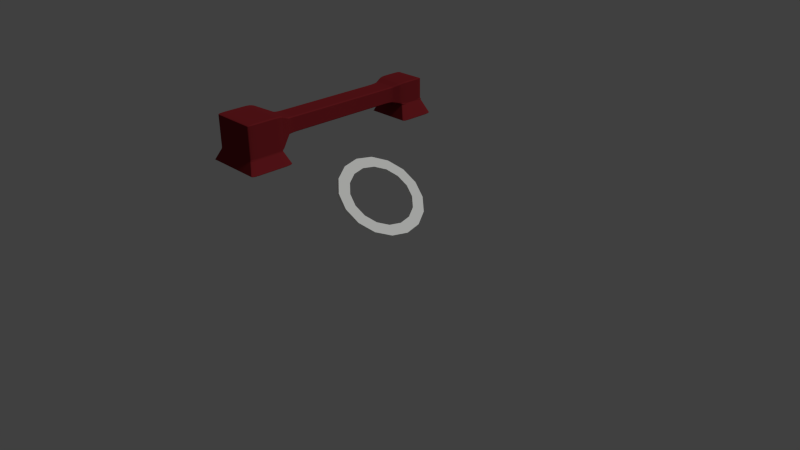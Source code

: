 # Source: rotary_phone.blend  (saved by Blender 2.76.0; exported with 4.5.12 LTS)
import bpy
from mathutils import Matrix  # noqa: F401  (used for matrix-valued properties, if any)

bpy.ops.wm.read_factory_settings(use_empty=True)
scene = bpy.context.scene
scene.name = 'Scene'

# ---- collections
col_collection_1 = bpy.data.collections.new('Collection 1'); scene.collection.children.link(col_collection_1)

# ---- materials (node trees are filled in below, after node groups)
mat_material_001 = bpy.data.materials.new('Material.001')
mat_material_001.alpha_threshold = 0.0
mat_material_001.use_transparent_shadow = False
mat_material_001.diffuse_color = (0.2195, 0.01764, 0.02217, 1.0)
mat_material_001.specular_color = (0.4678, 0.4678, 0.2874)
mat_material_001.roughness = 0.5
mat_material_001.specular_intensity = 0.5368
mat_material_002 = bpy.data.materials.new('Material.002')
mat_material_002.alpha_threshold = 0.0
mat_material_002.use_transparent_shadow = False
mat_material_002.diffuse_color = (0.9849, 1.0, 0.9699, 1.0)
mat_material_002.specular_color = (0.3372, 0.3372, 0.1714)
mat_material_002.roughness = 0.5
mat_material_002.specular_intensity = 0.6316
mat_material = bpy.data.materials.new('Material')
mat_material.alpha_threshold = 0.0
mat_material.use_transparent_shadow = False
mat_material.diffuse_color = (0.2232, 0.01764, 0.02217, 1.0)
mat_material.specular_color = (0.2016, 0.2016, 0.1221)
mat_material.roughness = 0.5
mat_material.specular_intensity = 0.5263
mat_material.line_color = (0.0, 0.0, 0.0, 1.0)

# ---- material node trees

# ---- world
world_world = bpy.data.worlds.new('World'); scene.world = world_world
world_world.color = (0.05088, 0.05088, 0.05088)
world_world.use_sun_shadow = False
world_world.sun_shadow_jitter_overblur = 0.0
world_world.cycles.sampling_method = 'MANUAL'
world_world.cycles.sample_map_resolution = 256

# ---- cameras
cam_camera = bpy.data.cameras.new('Camera')
cam_camera.clip_end = 100.0
cam_camera.lens = 35.0
cam_camera.sensor_width = 32.0
cam_camera.sensor_height = 18.0
cam_camera.ortho_scale = 7.314
cam_camera.dof.focus_distance = 0.0
cam_camera.dof.aperture_fstop = 128.0

# ---- lights
light_lamp = bpy.data.lights.new('Lamp', 'SUN')
light_lamp.transmission_factor = 0.0
light_lamp.cutoff_distance = 30.0
light_lamp.angle = 0.1993
light_lamp.energy = 1.0
light_lamp.shadow_buffer_clip_start = 1.001
light_lamp.shadow_soft_size = 0.1
light_lamp.shadow_cascade_max_distance = 1000.0
light_lamp.cycles.use_multiple_importance_sampling = False

# ---- meshes
me_cube_009 = bpy.data.meshes.new('Cube.009')
me_cube_009.from_pydata([(-1.115, -1.029, -0.95), (-1.0, -0.8817, -0.8817), (-0.8817, -0.8817, -1.0), (-0.95, -1.029, -1.115), (-1.071, -1.009, -0.9343), (-1.034, -0.9737, -0.9158), (-1.078, -1.023, -0.9885), (-1.043, -1.004, -0.974), (-1.016, -0.9764, -0.9571), (-0.9925, -0.9777, -0.9925), (-0.991, -0.8817, -0.927), (-0.9654, -0.8817, -0.9654), (-1.009, -0.9292, -0.8974), (-0.999, -0.933, -0.9419), (-0.9778, -0.9342, -0.9778), (-0.8974, -0.9292, -1.009), (-0.9158, -0.9737, -1.034), (-0.927, -0.8817, -0.991), (-0.9419, -0.933, -0.999), (-0.9571, -0.9764, -1.016), (-0.9885, -1.023, -1.078), (-1.033, -1.02, -1.033), (-0.9343, -1.009, -1.071), (-0.974, -1.004, -1.043), (-1.012, -1.003, -1.012), (-1.115, -1.029, 0.95), (-0.95, -1.029, 1.115), (-0.8817, -0.8817, 1.0), (-1.0, -0.8817, 0.8817), (-1.078, -1.023, 0.9885), (-1.033, -1.02, 1.033), (-1.071, -1.009, 0.9343), (-1.043, -1.004, 0.974), (-1.012, -1.003, 1.012), (-0.9925, -0.9777, 0.9925), (-0.9343, -1.009, 1.071), (-0.9158, -0.9737, 1.034), (-0.9885, -1.023, 1.078), (-0.974, -1.004, 1.043), (-0.9571, -0.9764, 1.016), (-0.927, -0.8817, 0.991), (-0.9654, -0.8817, 0.9654), (-0.8974, -0.9292, 1.009), (-0.9419, -0.933, 0.999), (-0.9778, -0.9342, 0.9778), (-1.009, -0.9292, 0.8974), (-1.034, -0.9737, 0.9158), (-0.991, -0.8817, 0.927), (-0.999, -0.933, 0.9419), (-1.016, -0.9764, 0.9571), (-1.0, 1.118, -0.8817), (-0.8817, 1.118, -1.0), (-0.8817, 0.8817, -1.0), (-1.0, 0.8817, -0.8817), (-0.991, 1.118, -0.927), (-0.9654, 1.118, -0.9654), (-1.0, 1.059, -0.8817), (-0.9895, 1.059, -0.9305), (-0.9654, 1.059, -0.9654), (-0.9654, 1.0, -0.9654), (-0.8817, 1.059, -1.0), (-0.8817, 1.0, -1.0), (-0.927, 1.118, -0.991), (-0.9305, 1.059, -0.9895), (-0.9311, 1.0, -0.9892), (-0.927, 0.8817, -0.991), (-0.9654, 0.8817, -0.9654), (-0.8817, 0.9409, -1.0), (-0.9305, 0.9409, -0.9895), (-0.9654, 0.9409, -0.9654), (-1.0, 0.9409, -0.8817), (-1.0, 1.0, -0.8817), (-0.991, 0.8817, -0.927), (-0.9895, 0.9409, -0.9305), (-0.9892, 1.0, -0.9311), (-0.8817, 0.8817, 1.0), (-0.8817, 1.118, 1.0), (-1.0, 1.118, 0.8817), (-1.0, 0.8817, 0.8817), (-0.8817, 0.9409, 1.0), (-0.8817, 1.0, 1.0), (-0.927, 0.8817, 0.991), (-0.9305, 0.9409, 0.9895), (-0.9311, 1.0, 0.9892), (-0.9654, 1.0, 0.9654), (-0.927, 1.118, 0.991), (-0.9654, 1.118, 0.9654), (-0.8817, 1.059, 1.0), (-0.9305, 1.059, 0.9895), (-0.9654, 1.059, 0.9654), (-1.0, 1.059, 0.8817), (-1.0, 1.0, 0.8817), (-0.991, 1.118, 0.927), (-0.9895, 1.059, 0.9305), (-0.9892, 1.0, 0.9311), (-0.991, 0.8817, 0.927), (-0.9654, 0.8817, 0.9654), (-1.0, 0.9409, 0.8817), (-0.9895, 0.9409, 0.9305), (-0.9654, 0.9409, 0.9654), (1.115, -1.029, -0.95), (0.95, -1.029, -1.115), (0.8817, -0.8817, -1.0), (1.0, -0.8817, -0.8817), (1.078, -1.023, -0.9885), (1.033, -1.02, -1.033), (1.071, -1.009, -0.9343), (1.043, -1.004, -0.974), (1.012, -1.003, -1.012), (0.9925, -0.9777, -0.9925), (0.9343, -1.009, -1.071), (0.9158, -0.9737, -1.034), (0.9885, -1.023, -1.078), (0.974, -1.004, -1.043), (0.9571, -0.9764, -1.016), (0.927, -0.8817, -0.991), (0.9654, -0.8817, -0.9654), (0.8974, -0.9292, -1.009), (0.9419, -0.933, -0.999), (0.9778, -0.9342, -0.9778), (1.009, -0.9292, -0.8974), (1.034, -0.9737, -0.9158), (0.991, -0.8817, -0.927), (0.999, -0.933, -0.9419), (1.016, -0.9764, -0.9571), (0.8817, -0.8817, 1.0), (0.95, -1.029, 1.115), (1.115, -1.029, 0.95), (1.0, -0.8817, 0.8817), (0.8974, -0.9292, 1.009), (0.9158, -0.9737, 1.034), (0.927, -0.8817, 0.991), (0.9419, -0.933, 0.999), (0.9571, -0.9764, 1.016), (0.9925, -0.9777, 0.9925), (0.9885, -1.023, 1.078), (1.033, -1.02, 1.033), (0.9343, -1.009, 1.071), (0.974, -1.004, 1.043), (1.012, -1.003, 1.012), (1.071, -1.009, 0.9343), (1.034, -0.9737, 0.9158), (1.078, -1.023, 0.9885), (1.043, -1.004, 0.974), (1.016, -0.9764, 0.9571), (0.991, -0.8817, 0.927), (0.9654, -0.8817, 0.9654), (1.009, -0.9292, 0.8974), (0.999, -0.933, 0.9419), (0.9778, -0.9342, 0.9778), (1.0, 1.118, -0.8817), (1.0, 0.8817, -0.8817), (0.8817, 0.8817, -1.0), (0.8817, 1.118, -1.0), (1.0, 1.059, -0.8817), (1.0, 1.0, -0.8817), (0.991, 1.118, -0.927), (0.9895, 1.059, -0.9305), (0.9892, 1.0, -0.9311), (0.9654, 1.0, -0.9654), (0.991, 0.8817, -0.927), (0.9654, 0.8817, -0.9654), (1.0, 0.9409, -0.8817), (0.9895, 0.9409, -0.9305), (0.9654, 0.9409, -0.9654), (0.8817, 0.9409, -1.0), (0.8817, 1.0, -1.0), (0.927, 0.8817, -0.991), (0.9305, 0.9409, -0.9895), (0.9311, 1.0, -0.9892), (0.927, 1.118, -0.991), (0.9654, 1.118, -0.9654), (0.8817, 1.059, -1.0), (0.9305, 1.059, -0.9895), (0.9654, 1.059, -0.9654), (0.8817, 1.118, 1.0), (0.8817, 0.8817, 1.0), (1.0, 0.8817, 0.8817), (1.0, 1.118, 0.8817), (0.8817, 1.059, 1.0), (0.8817, 1.0, 1.0), (0.927, 1.118, 0.991), (0.9305, 1.059, 0.9895), (0.9311, 1.0, 0.9892), (0.9654, 1.0, 0.9654), (0.927, 0.8817, 0.991), (0.9654, 0.8817, 0.9654), (0.8817, 0.9409, 1.0), (0.9305, 0.9409, 0.9895), (0.9654, 0.9409, 0.9654), (1.0, 0.9409, 0.8817), (1.0, 1.0, 0.8817), (0.991, 0.8817, 0.927), (0.9895, 0.9409, 0.9305), (0.9892, 1.0, 0.9311), (0.991, 1.118, 0.927), (0.9654, 1.118, 0.9654), (1.0, 1.059, 0.8817), (0.9895, 1.059, 0.9305), (0.9654, 1.059, 0.9654), (-2.126, -1.732, -2.008), (-2.168, -1.737, -2.237), (-2.044, -1.856, -2.244), (-2.008, -1.85, -2.008), (-2.129, -1.733, -2.062), (-2.138, -1.734, -2.124), (-2.117, -1.777, -2.008), (-2.119, -1.781, -2.066), (-2.127, -1.784, -2.124), (-2.108, -1.823, -2.124), (-2.156, -1.782, -2.232), (-2.128, -1.82, -2.231), (-2.152, -1.736, -2.186), (-2.139, -1.784, -2.179), (-2.118, -1.823, -2.178), (-2.036, -1.854, -2.19), (-2.026, -1.852, -2.126), (-2.089, -1.846, -2.235), (-2.081, -1.843, -2.181), (-2.071, -1.843, -2.125), (-2.053, -1.841, -2.008), (-2.092, -1.815, -2.008), (-2.016, -1.85, -2.062), (-2.062, -1.84, -2.067), (-2.099, -1.82, -2.067), (-2.126, -1.732, 2.008), (-2.008, -1.85, 2.008), (-2.008, -1.732, 2.126), (-2.117, -1.777, 2.008), (-2.092, -1.815, 2.008), (-2.117, -1.732, 2.053), (-2.106, -1.778, 2.054), (-2.086, -1.809, 2.052), (-2.076, -1.8, 2.076), (-2.008, -1.841, 2.053), (-2.008, -1.815, 2.092), (-2.053, -1.841, 2.008), (-2.054, -1.83, 2.054), (-2.052, -1.809, 2.086), (-2.053, -1.732, 2.117), (-2.092, -1.732, 2.092), (-2.008, -1.777, 2.117), (-2.054, -1.778, 2.106), (-2.086, -1.776, 2.086), (2.126, -1.732, 2.008), (2.008, -1.732, 2.126), (2.008, -1.85, 2.008), (2.117, -1.732, 2.053), (2.092, -1.732, 2.092), (2.117, -1.777, 2.008), (2.106, -1.778, 2.054), (2.086, -1.776, 2.086), (2.076, -1.8, 2.076), (2.008, -1.777, 2.117), (2.008, -1.815, 2.092), (2.053, -1.732, 2.117), (2.054, -1.778, 2.106), (2.052, -1.809, 2.086), (2.053, -1.841, 2.008), (2.092, -1.815, 2.008), (2.008, -1.841, 2.053), (2.054, -1.83, 2.054), (2.086, -1.809, 2.052), (2.126, -1.732, -2.008), (2.008, -1.85, -2.008), (2.044, -1.856, -2.244), (2.168, -1.737, -2.237), (2.117, -1.777, -2.008), (2.092, -1.815, -2.008), (2.129, -1.733, -2.062), (2.119, -1.781, -2.066), (2.099, -1.82, -2.067), (2.108, -1.823, -2.124), (2.016, -1.85, -2.062), (2.026, -1.852, -2.126), (2.053, -1.841, -2.008), (2.062, -1.84, -2.067), (2.071, -1.843, -2.125), (2.089, -1.846, -2.235), (2.128, -1.82, -2.231), (2.036, -1.854, -2.19), (2.081, -1.843, -2.181), (2.118, -1.823, -2.178), (2.152, -1.736, -2.186), (2.138, -1.734, -2.124), (2.156, -1.782, -2.232), (2.139, -1.784, -2.179), (2.127, -1.784, -2.124), (-2.168, -1.394, -2.237), (-2.126, -1.399, -2.008), (-2.011, -1.252, -1.847), (-1.847, -1.252, -2.011), (-2.044, -1.275, -2.244), (-2.152, -1.395, -2.186), (-2.138, -1.397, -2.124), (-2.156, -1.349, -2.232), (-2.136, -1.346, -2.175), (-2.123, -1.345, -2.114), (-2.086, -1.294, -2.098), (-2.117, -1.352, -1.971), (-2.093, -1.307, -1.927), (-2.129, -1.398, -2.062), (-2.117, -1.347, -2.043), (-2.09, -1.302, -2.009), (-1.974, -1.246, -1.885), (-1.93, -1.244, -1.93), (-2.055, -1.272, -1.884), (-2.037, -1.271, -1.954), (-2.007, -1.267, -2.01), (-1.892, -1.263, -2.064), (-1.945, -1.271, -2.127), (-1.885, -1.246, -1.974), (-1.957, -1.264, -2.045), (-2.016, -1.278, -2.115), (-2.089, -1.285, -2.235), (-2.128, -1.31, -2.231), (-1.999, -1.275, -2.19), (-2.057, -1.285, -2.178), (-2.108, -1.306, -2.173), (-2.011, -1.252, 1.847), (-2.126, -1.399, 2.008), (-2.008, -1.399, 2.126), (-1.847, -1.252, 2.011), (-2.055, -1.272, 1.884), (-2.093, -1.307, 1.927), (-1.974, -1.246, 1.885), (-2.034, -1.272, 1.95), (-2.083, -1.303, 2.001), (-2.058, -1.301, 2.058), (-2.117, -1.399, 2.053), (-2.092, -1.399, 2.092), (-2.117, -1.352, 1.971), (-2.105, -1.348, 2.032), (-2.083, -1.347, 2.083), (-1.971, -1.352, 2.117), (-1.927, -1.307, 2.093), (-2.053, -1.399, 2.117), (-2.032, -1.348, 2.105), (-2.001, -1.303, 2.083), (-1.885, -1.246, 1.974), (-1.93, -1.244, 1.93), (-1.884, -1.272, 2.055), (-1.95, -1.272, 2.034), (-2.002, -1.269, 2.002), (2.168, -1.394, -2.237), (2.044, -1.275, -2.244), (1.847, -1.252, -2.011), (2.011, -1.252, -1.847), (2.126, -1.399, -2.008), (2.156, -1.349, -2.232), (2.128, -1.31, -2.231), (2.152, -1.395, -2.186), (2.136, -1.346, -2.175), (2.108, -1.306, -2.173), (2.086, -1.294, -2.098), (1.999, -1.275, -2.19), (1.945, -1.271, -2.127), (2.089, -1.285, -2.235), (2.057, -1.285, -2.178), (2.016, -1.278, -2.115), (1.885, -1.246, -1.974), (1.93, -1.244, -1.93), (1.892, -1.263, -2.064), (1.957, -1.264, -2.045), (2.007, -1.267, -2.01), (2.055, -1.272, -1.884), (2.093, -1.307, -1.927), (1.974, -1.246, -1.885), (2.037, -1.271, -1.954), (2.09, -1.302, -2.009), (2.129, -1.398, -2.062), (2.138, -1.397, -2.124), (2.117, -1.352, -1.971), (2.117, -1.347, -2.043), (2.123, -1.345, -2.114), (1.847, -1.252, 2.011), (2.008, -1.399, 2.126), (2.126, -1.399, 2.008), (2.011, -1.252, 1.847), (1.884, -1.272, 2.055), (1.927, -1.307, 2.093), (1.885, -1.246, 1.974), (1.95, -1.272, 2.034), (2.001, -1.303, 2.083), (2.058, -1.301, 2.058), (2.053, -1.399, 2.117), (2.092, -1.399, 2.092), (1.971, -1.352, 2.117), (2.032, -1.348, 2.105), (2.083, -1.347, 2.083), (2.117, -1.352, 1.971), (2.093, -1.307, 1.927), (2.117, -1.399, 2.053), (2.105, -1.348, 2.032), (2.083, -1.303, 2.001), (1.974, -1.246, 1.885), (1.93, -1.244, 1.93), (2.055, -1.272, 1.884), (2.034, -1.272, 1.95), (2.002, -1.269, 2.002), (-2.569, -1.926, -3.65), (-2.698, -1.808, -3.657), (-2.621, -1.814, -3.768), (-2.617, -1.917, -3.652), (-2.658, -1.892, -3.654), (-2.587, -1.919, -3.694), (-2.637, -1.909, -3.697), (-2.669, -1.888, -3.696), (-2.669, -1.88, -3.72), (-2.706, -1.81, -3.701), (-2.695, -1.812, -3.737), (-2.686, -1.853, -3.656), (-2.693, -1.857, -3.7), (-2.684, -1.856, -3.73), (-2.615, -1.858, -3.758), (-2.603, -1.896, -3.732), (-2.665, -1.813, -3.761), (-2.659, -1.859, -3.749), (-2.647, -1.889, -3.728), (2.569, -1.926, -3.65), (2.621, -1.814, -3.768), (2.698, -1.808, -3.657), (2.587, -1.919, -3.694), (2.603, -1.896, -3.732), (2.617, -1.917, -3.652), (2.637, -1.909, -3.697), (2.647, -1.889, -3.728), (2.669, -1.88, -3.72), (2.665, -1.813, -3.761), (2.695, -1.812, -3.737), (2.615, -1.858, -3.758), (2.659, -1.859, -3.749), (2.684, -1.856, -3.73), (2.686, -1.853, -3.656), (2.658, -1.892, -3.654), (2.706, -1.81, -3.701), (2.693, -1.857, -3.7), (2.669, -1.888, -3.696), (-2.698, -1.323, -3.657), (-2.569, -1.205, -3.65), (-2.621, -1.317, -3.768), (-2.686, -1.278, -3.656), (-2.658, -1.239, -3.654), (-2.706, -1.321, -3.701), (-2.693, -1.274, -3.7), (-2.669, -1.243, -3.696), (-2.669, -1.251, -3.72), (-2.587, -1.212, -3.694), (-2.603, -1.235, -3.732), (-2.617, -1.214, -3.652), (-2.637, -1.222, -3.697), (-2.647, -1.242, -3.728), (-2.665, -1.318, -3.761), (-2.695, -1.319, -3.737), (-2.615, -1.273, -3.758), (-2.659, -1.272, -3.749), (-2.684, -1.275, -3.73), (2.698, -1.323, -3.657), (2.621, -1.317, -3.768), (2.569, -1.205, -3.65), (2.706, -1.321, -3.701), (2.695, -1.319, -3.737), (2.686, -1.278, -3.656), (2.693, -1.274, -3.7), (2.684, -1.275, -3.73), (2.669, -1.251, -3.72), (2.615, -1.273, -3.758), (2.603, -1.235, -3.732), (2.665, -1.318, -3.761), (2.659, -1.272, -3.749), (2.647, -1.242, -3.728), (2.617, -1.214, -3.652), (2.658, -1.239, -3.654), (2.587, -1.212, -3.694), (2.637, -1.222, -3.697), (2.669, -1.243, -3.696), (-1.108, 1.07, 0.9478), (-1.0, 0.9032, 0.8817), (-0.8817, 0.9032, 1.0), (-0.9478, 1.07, 1.108), (-1.067, 1.042, 0.9326), (-1.032, 1.001, 0.9147), (-1.073, 1.06, 0.9867), (-1.04, 1.035, 0.9726), (-1.015, 1.002, 0.9562), (-0.9916, 1.003, 0.9916), (-0.991, 0.9032, 0.927), (-0.9654, 0.9032, 0.9654), (-1.008, 0.9521, 0.8969), (-0.9984, 0.9562, 0.9415), (-0.9774, 0.9571, 0.9774), (-0.8969, 0.9521, 1.008), (-0.9147, 1.001, 1.032), (-0.927, 0.9032, 0.991), (-0.9415, 0.9562, 0.9984), (-0.9562, 1.002, 1.015), (-0.9867, 1.06, 1.073), (-1.031, 1.057, 1.031), (-0.9326, 1.042, 1.067), (-0.9726, 1.035, 1.04), (-1.01, 1.034, 1.01), (-1.108, 1.07, -0.9478), (-0.9478, 1.07, -1.108), (-0.8817, 0.9032, -1.0), (-1.0, 0.9032, -0.8817), (-1.073, 1.06, -0.9867), (-1.031, 1.057, -1.031), (-1.067, 1.042, -0.9326), (-1.04, 1.035, -0.9726), (-1.01, 1.034, -1.01), (-0.9916, 1.003, -0.9916), (-0.9326, 1.042, -1.067), (-0.9147, 1.001, -1.032), (-0.9867, 1.06, -1.073), (-0.9726, 1.035, -1.04), (-0.9562, 1.002, -1.015), (-0.927, 0.9032, -0.991), (-0.9654, 0.9032, -0.9654), (-0.8969, 0.9521, -1.008), (-0.9415, 0.9562, -0.9984), (-0.9774, 0.9571, -0.9774), (-1.008, 0.9521, -0.8969), (-1.032, 1.001, -0.9147), (-0.991, 0.9032, -0.927), (-0.9984, 0.9562, -0.9415), (-1.015, 1.002, -0.9562), (0.9478, 1.07, 1.108), (0.8817, 0.9032, 1.0), (1.0, 0.9032, 0.8817), (1.108, 1.07, 0.9478), (0.9326, 1.042, 1.067), (0.9147, 1.001, 1.032), (0.9867, 1.06, 1.073), (0.9726, 1.035, 1.04), (0.9562, 1.002, 1.015), (0.9916, 1.003, 0.9916), (0.927, 0.9032, 0.991), (0.9654, 0.9032, 0.9654), (0.8969, 0.9521, 1.008), (0.9415, 0.9562, 0.9984), (0.9774, 0.9571, 0.9774), (1.008, 0.9521, 0.8969), (1.032, 1.001, 0.9147), (0.991, 0.9032, 0.927), (0.9984, 0.9562, 0.9415), (1.015, 1.002, 0.9562), (1.073, 1.06, 0.9867), (1.031, 1.057, 1.031), (1.067, 1.042, 0.9326), (1.04, 1.035, 0.9726), (1.01, 1.034, 1.01), (1.108, 1.07, -0.9478), (1.0, 0.9032, -0.8817), (0.8817, 0.9032, -1.0), (0.9478, 1.07, -1.108), (1.067, 1.042, -0.9326), (1.032, 1.001, -0.9147), (1.073, 1.06, -0.9867), (1.04, 1.035, -0.9726), (1.015, 1.002, -0.9562), (0.9916, 1.003, -0.9916), (0.991, 0.9032, -0.927), (0.9654, 0.9032, -0.9654), (1.008, 0.9521, -0.8969), (0.9984, 0.9562, -0.9415), (0.9774, 0.9571, -0.9774), (0.8969, 0.9521, -1.008), (0.9147, 1.001, -1.032), (0.927, 0.9032, -0.991), (0.9415, 0.9562, -0.9984), (0.9562, 1.002, -1.015), (0.9867, 1.06, -1.073), (1.031, 1.057, -1.031), (0.9326, 1.042, -1.067), (0.9726, 1.035, -1.04), (1.01, 1.034, -1.01), (-1.443, 1.34, 1.325), (-1.335, 1.173, 1.175), (-1.175, 1.173, 1.335), (-1.325, 1.34, 1.443), (-1.435, 1.291, 1.29), (-1.411, 1.242, 1.25), (-1.434, 1.34, 1.37), (-1.423, 1.287, 1.351), (-1.403, 1.238, 1.322), (-1.378, 1.236, 1.378), (-1.301, 1.163, 1.214), (-1.258, 1.159, 1.258), (-1.376, 1.2, 1.21), (-1.356, 1.199, 1.274), (-1.325, 1.196, 1.325), (-1.21, 1.2, 1.376), (-1.25, 1.242, 1.411), (-1.214, 1.163, 1.301), (-1.274, 1.199, 1.356), (-1.322, 1.238, 1.403), (-1.37, 1.34, 1.434), (-1.408, 1.34, 1.408), (-1.29, 1.291, 1.435), (-1.351, 1.287, 1.423), (-1.401, 1.286, 1.401), (-1.443, 1.34, -1.325), (-1.443, 1.221, -1.443), (-1.443, 1.221, -1.443), (-1.175, 1.173, -1.335), (-1.335, 1.173, -1.175), (-1.443, 1.31, -1.354), (-1.443, 1.281, -1.384), (-1.435, 1.291, -1.29), (-1.432, 1.27, -1.344), (-1.434, 1.252, -1.392), (-1.408, 1.221, -1.395), (-1.443, 1.221, -1.443), (-1.443, 1.221, -1.443), (-1.443, 1.251, -1.413), (-1.438, 1.237, -1.422), (-1.428, 1.224, -1.427), (-1.376, 1.209, -1.416), (-1.309, 1.197, -1.389), (-1.443, 1.221, -1.443), (-1.405, 1.216, -1.423), (-1.358, 1.206, -1.395), (-1.214, 1.163, -1.301), (-1.258, 1.159, -1.258), (-1.242, 1.185, -1.362), (-1.292, 1.187, -1.35), (-1.334, 1.19, -1.326), (-1.376, 1.2, -1.21), (-1.411, 1.242, -1.25), (-1.301, 1.163, -1.214), (-1.359, 1.197, -1.276), (-1.409, 1.232, -1.322), (1.325, 1.34, 1.443), (1.175, 1.173, 1.335), (1.335, 1.173, 1.175), (1.443, 1.34, 1.325), (1.29, 1.291, 1.435), (1.25, 1.242, 1.411), (1.37, 1.34, 1.434), (1.351, 1.287, 1.423), (1.322, 1.238, 1.403), (1.378, 1.236, 1.378), (1.214, 1.163, 1.301), (1.258, 1.159, 1.258), (1.21, 1.2, 1.376), (1.274, 1.199, 1.356), (1.325, 1.196, 1.325), (1.376, 1.2, 1.21), (1.411, 1.242, 1.25), (1.301, 1.163, 1.214), (1.356, 1.199, 1.274), (1.403, 1.238, 1.322), (1.434, 1.34, 1.37), (1.408, 1.34, 1.408), (1.435, 1.291, 1.29), (1.423, 1.287, 1.351), (1.401, 1.286, 1.401), (1.443, 1.34, -1.325), (1.335, 1.173, -1.175), (1.175, 1.173, -1.335), (1.443, 1.221, -1.443), (1.443, 1.221, -1.443), (1.435, 1.291, -1.29), (1.411, 1.242, -1.25), (1.443, 1.31, -1.354), (1.432, 1.27, -1.344), (1.409, 1.232, -1.322), (1.408, 1.221, -1.395), (1.301, 1.163, -1.214), (1.258, 1.159, -1.258), (1.376, 1.2, -1.21), (1.359, 1.197, -1.276), (1.334, 1.19, -1.326), (1.242, 1.185, -1.362), (1.309, 1.197, -1.389), (1.214, 1.163, -1.301), (1.292, 1.187, -1.35), (1.358, 1.206, -1.395), (1.443, 1.221, -1.443), (1.443, 1.221, -1.443), (1.376, 1.209, -1.416), (1.405, 1.216, -1.423), (1.428, 1.224, -1.427), (1.443, 1.251, -1.413), (1.443, 1.281, -1.384), (1.443, 1.221, -1.443), (1.438, 1.237, -1.422), (1.434, 1.252, -1.392), (-1.443, 1.523, 1.325), (-1.325, 1.523, 1.443), (-1.325, 1.641, 1.325), (-1.434, 1.523, 1.37), (-1.408, 1.523, 1.408), (-1.434, 1.568, 1.325), (-1.423, 1.569, 1.371), (-1.402, 1.567, 1.402), (-1.393, 1.591, 1.393), (-1.325, 1.568, 1.434), (-1.325, 1.606, 1.408), (-1.37, 1.523, 1.434), (-1.371, 1.569, 1.423), (-1.369, 1.6, 1.402), (-1.37, 1.632, 1.325), (-1.408, 1.606, 1.325), (-1.325, 1.632, 1.37), (-1.371, 1.621, 1.371), (-1.402, 1.6, 1.369), (-1.443, 1.523, -1.325), (-1.325, 1.641, -1.325), (-1.443, 1.641, -1.443), (-1.443, 1.641, -1.443), (-1.434, 1.568, -1.325), (-1.408, 1.606, -1.325), (-1.443, 1.552, -1.354), (-1.435, 1.588, -1.365), (-1.419, 1.617, -1.371), (-1.429, 1.627, -1.409), (-1.354, 1.641, -1.354), (-1.384, 1.641, -1.384), (-1.37, 1.632, -1.325), (-1.39, 1.632, -1.365), (-1.409, 1.636, -1.401), (-1.443, 1.641, -1.443), (-1.443, 1.641, -1.443), (-1.413, 1.641, -1.413), (-1.426, 1.639, -1.425), (-1.437, 1.634, -1.43), (-1.443, 1.611, -1.413), (-1.443, 1.582, -1.384), (-1.443, 1.641, -1.443), (-1.441, 1.624, -1.425), (-1.439, 1.607, -1.401), (1.325, 1.523, 1.443), (1.443, 1.523, 1.325), (1.325, 1.641, 1.325), (1.37, 1.523, 1.434), (1.408, 1.523, 1.408), (1.325, 1.568, 1.434), (1.371, 1.569, 1.423), (1.402, 1.567, 1.402), (1.393, 1.591, 1.393), (1.434, 1.568, 1.325), (1.408, 1.606, 1.325), (1.434, 1.523, 1.37), (1.423, 1.569, 1.371), (1.402, 1.6, 1.369), (1.325, 1.632, 1.37), (1.325, 1.606, 1.408), (1.37, 1.632, 1.325), (1.371, 1.621, 1.371), (1.369, 1.6, 1.402), (1.443, 1.523, -1.325), (1.443, 1.641, -1.443), (1.443, 1.641, -1.443), (1.325, 1.641, -1.325), (1.443, 1.552, -1.354), (1.443, 1.582, -1.384), (1.434, 1.568, -1.325), (1.435, 1.588, -1.365), (1.439, 1.607, -1.401), (1.429, 1.627, -1.409), (1.443, 1.641, -1.443), (1.443, 1.641, -1.443), (1.443, 1.611, -1.413), (1.441, 1.624, -1.425), (1.437, 1.634, -1.43), (1.413, 1.641, -1.413), (1.384, 1.641, -1.384), (1.443, 1.641, -1.443), (1.426, 1.639, -1.425), (1.409, 1.636, -1.401), (1.37, 1.632, -1.325), (1.408, 1.606, -1.325), (1.354, 1.641, -1.354), (1.39, 1.632, -1.365), (1.419, 1.617, -1.371), (1.359, 1.216, -1.561), (1.482, 1.334, -1.555), (1.443, 1.221, -1.443), (1.443, 1.221, -1.443), (1.404, 1.225, -1.553), (1.443, 1.251, -1.549), (1.38, 1.217, -1.532), (1.413, 1.226, -1.517), (1.441, 1.242, -1.509), (1.439, 1.234, -1.475), (1.472, 1.306, -1.527), (1.462, 1.278, -1.499), (1.47, 1.289, -1.549), (1.459, 1.271, -1.514), (1.452, 1.253, -1.483), (1.443, 1.221, -1.443), (1.443, 1.221, -1.443), (1.453, 1.25, -1.471), (1.447, 1.237, -1.461), (1.441, 1.227, -1.456), (1.422, 1.22, -1.473), (1.401, 1.218, -1.502), (1.443, 1.221, -1.443), (1.432, 1.222, -1.461), (1.421, 1.224, -1.484), (-1.359, 1.216, -1.561), (-1.443, 1.221, -1.443), (-1.443, 1.221, -1.443), (-1.482, 1.334, -1.555), (-1.38, 1.217, -1.532), (-1.401, 1.218, -1.502), (-1.404, 1.225, -1.553), (-1.413, 1.226, -1.517), (-1.421, 1.224, -1.484), (-1.439, 1.234, -1.475), (-1.443, 1.221, -1.443), (-1.443, 1.221, -1.443), (-1.422, 1.22, -1.473), (-1.432, 1.222, -1.461), (-1.441, 1.227, -1.456), (-1.453, 1.25, -1.471), (-1.462, 1.278, -1.499), (-1.443, 1.221, -1.443), (-1.447, 1.237, -1.461), (-1.452, 1.253, -1.483), (-1.47, 1.289, -1.549), (-1.443, 1.251, -1.549), (-1.472, 1.306, -1.527), (-1.459, 1.271, -1.514), (-1.441, 1.242, -1.509), (1.359, 1.647, -1.561), (1.443, 1.641, -1.443), (1.443, 1.641, -1.443), (1.482, 1.528, -1.555), (1.38, 1.645, -1.532), (1.401, 1.644, -1.502), (1.404, 1.637, -1.553), (1.413, 1.636, -1.517), (1.421, 1.638, -1.484), (1.439, 1.628, -1.475), (1.443, 1.641, -1.443), (1.443, 1.641, -1.443), (1.422, 1.642, -1.473), (1.432, 1.64, -1.461), (1.441, 1.635, -1.456), (1.453, 1.613, -1.471), (1.462, 1.584, -1.499), (1.443, 1.641, -1.443), (1.447, 1.625, -1.461), (1.452, 1.609, -1.483), (1.47, 1.573, -1.549), (1.443, 1.611, -1.549), (1.472, 1.556, -1.527), (1.459, 1.591, -1.514), (1.441, 1.62, -1.509), (-1.359, 1.647, -1.561), (-1.482, 1.528, -1.555), (-1.443, 1.641, -1.443), (-1.443, 1.641, -1.443), (-1.404, 1.637, -1.553), (-1.443, 1.611, -1.549), (-1.38, 1.645, -1.532), (-1.413, 1.636, -1.517), (-1.441, 1.62, -1.509), (-1.439, 1.628, -1.475), (-1.472, 1.556, -1.527), (-1.462, 1.584, -1.499), (-1.47, 1.573, -1.549), (-1.459, 1.591, -1.514), (-1.452, 1.609, -1.483), (-1.443, 1.641, -1.443), (-1.443, 1.641, -1.443), (-1.453, 1.613, -1.471), (-1.447, 1.625, -1.461), (-1.441, 1.635, -1.456), (-1.422, 1.642, -1.473), (-1.401, 1.644, -1.502), (-1.443, 1.641, -1.443), (-1.432, 1.64, -1.461), (-1.421, 1.638, -1.484), (1.963, 1.128, -3.302), (2.01, 1.24, -3.42), (2.09, 1.246, -3.308), (1.979, 1.135, -3.346), (1.994, 1.158, -3.384), (2.01, 1.137, -3.303), (2.028, 1.145, -3.348), (2.038, 1.165, -3.379), (2.06, 1.174, -3.371), (2.054, 1.241, -3.412), (2.085, 1.242, -3.388), (2.005, 1.195, -3.41), (2.049, 1.195, -3.4), (2.074, 1.198, -3.381), (2.079, 1.201, -3.306), (2.051, 1.162, -3.305), (2.097, 1.244, -3.352), (2.084, 1.197, -3.351), (2.061, 1.166, -3.348), (-1.963, 1.128, -3.302), (-2.09, 1.246, -3.308), (-2.01, 1.24, -3.42), (-2.01, 1.137, -3.303), (-2.051, 1.162, -3.305), (-1.979, 1.135, -3.346), (-2.028, 1.145, -3.348), (-2.061, 1.166, -3.348), (-2.06, 1.174, -3.371), (-2.097, 1.244, -3.352), (-2.085, 1.242, -3.388), (-2.079, 1.201, -3.306), (-2.084, 1.197, -3.351), (-2.074, 1.198, -3.381), (-2.005, 1.195, -3.41), (-1.994, 1.158, -3.384), (-2.054, 1.241, -3.412), (-2.049, 1.195, -3.4), (-2.038, 1.165, -3.379), (1.963, 1.734, -3.302), (2.09, 1.616, -3.308), (2.01, 1.622, -3.42), (2.01, 1.725, -3.303), (2.051, 1.7, -3.305), (1.979, 1.728, -3.346), (2.028, 1.717, -3.348), (2.061, 1.696, -3.348), (2.06, 1.688, -3.371), (2.097, 1.619, -3.352), (2.085, 1.62, -3.388), (2.079, 1.662, -3.306), (2.084, 1.665, -3.351), (2.074, 1.664, -3.381), (2.005, 1.667, -3.41), (1.994, 1.704, -3.384), (2.054, 1.622, -3.412), (2.049, 1.668, -3.4), (2.038, 1.698, -3.379), (-1.963, 1.734, -3.302), (-2.01, 1.622, -3.42), (-2.09, 1.616, -3.308), (-1.979, 1.728, -3.346), (-1.994, 1.704, -3.384), (-2.01, 1.725, -3.303), (-2.028, 1.717, -3.348), (-2.038, 1.698, -3.379), (-2.06, 1.688, -3.371), (-2.054, 1.622, -3.412), (-2.085, 1.62, -3.388), (-2.005, 1.667, -3.41), (-2.049, 1.668, -3.4), (-2.074, 1.664, -3.381), (-2.079, 1.662, -3.306), (-2.051, 1.7, -3.305), (-2.097, 1.619, -3.352), (-2.084, 1.665, -3.351), (-2.061, 1.696, -3.348)], [], [(2, 52, 152, 102), (76, 175, 527, 478), (178, 150, 552, 528), (246, 226, 203, 264), (3, 101, 346, 291), (126, 26, 322, 375), (201, 288, 438, 401), (376, 321, 227, 245), (348, 377, 244, 263), (344, 266, 421, 457), (177, 128, 103, 151), (50, 77, 477, 504), (25, 0, 290, 319), (125, 176, 75, 27), (479, 526, 633, 578), (440, 458, 420, 402), (292, 345, 459, 439), (265, 202, 400, 419), (529, 551, 658, 634), (100, 127, 378, 347), (153, 51, 503, 553), (320, 289, 200, 225), (752, 661, 778, 828), (501, 476, 577, 605), (579, 632, 732, 689), (554, 502, 604, 659), (709, 753, 827, 854), (602, 710, 853, 803), (660, 603, 802, 779), (601, 576, 688, 707), (877, 897, 934, 916), (776, 801, 895, 876), (635, 657, 751, 733), (690, 734, 754, 708), (804, 852, 935, 896), (829, 777, 878, 915), (851, 826, 914, 933), (0, 4, 7, 6), (4, 5, 8, 7), (6, 7, 24, 21), (7, 8, 9, 24), (1, 10, 13, 12), (10, 11, 14, 13), (12, 13, 8, 5), (13, 14, 9, 8), (2, 15, 18, 17), (15, 16, 19, 18), (17, 18, 14, 11), (18, 19, 9, 14), (3, 20, 23, 22), (20, 21, 24, 23), (22, 23, 19, 16), (23, 24, 9, 19), (25, 29, 32, 31), (29, 30, 33, 32), (31, 32, 49, 46), (32, 33, 34, 49), (26, 35, 38, 37), (35, 36, 39, 38), (37, 38, 33, 30), (38, 39, 34, 33), (27, 40, 43, 42), (40, 41, 44, 43), (42, 43, 39, 36), (43, 44, 34, 39), (28, 45, 48, 47), (45, 46, 49, 48), (47, 48, 44, 41), (48, 49, 34, 44), (50, 54, 57, 56), (54, 55, 58, 57), (56, 57, 74, 71), (57, 58, 59, 74), (51, 60, 63, 62), (60, 61, 64, 63), (62, 63, 58, 55), (63, 64, 59, 58), (52, 65, 68, 67), (65, 66, 69, 68), (67, 68, 64, 61), (68, 69, 59, 64), (53, 70, 73, 72), (70, 71, 74, 73), (72, 73, 69, 66), (73, 74, 59, 69), (75, 79, 82, 81), (79, 80, 83, 82), (81, 82, 99, 96), (82, 83, 84, 99), (76, 85, 88, 87), (85, 86, 89, 88), (87, 88, 83, 80), (88, 89, 84, 83), (77, 90, 93, 92), (90, 91, 94, 93), (92, 93, 89, 86), (93, 94, 84, 89), (78, 95, 98, 97), (95, 96, 99, 98), (97, 98, 94, 91), (98, 99, 84, 94), (100, 104, 107, 106), (104, 105, 108, 107), (106, 107, 124, 121), (107, 108, 109, 124), (101, 110, 113, 112), (110, 111, 114, 113), (112, 113, 108, 105), (113, 114, 109, 108), (102, 115, 118, 117), (115, 116, 119, 118), (117, 118, 114, 111), (118, 119, 109, 114), (103, 120, 123, 122), (120, 121, 124, 123), (122, 123, 119, 116), (123, 124, 109, 119), (125, 129, 132, 131), (129, 130, 133, 132), (131, 132, 149, 146), (132, 133, 134, 149), (126, 135, 138, 137), (135, 136, 139, 138), (137, 138, 133, 130), (138, 139, 134, 133), (127, 140, 143, 142), (140, 141, 144, 143), (142, 143, 139, 136), (143, 144, 134, 139), (128, 145, 148, 147), (145, 146, 149, 148), (147, 148, 144, 141), (148, 149, 134, 144), (150, 154, 157, 156), (154, 155, 158, 157), (156, 157, 174, 171), (157, 158, 159, 174), (151, 160, 163, 162), (160, 161, 164, 163), (162, 163, 158, 155), (163, 164, 159, 158), (152, 165, 168, 167), (165, 166, 169, 168), (167, 168, 164, 161), (168, 169, 159, 164), (153, 170, 173, 172), (170, 171, 174, 173), (172, 173, 169, 166), (173, 174, 159, 169), (175, 179, 182, 181), (179, 180, 183, 182), (181, 182, 199, 196), (182, 183, 184, 199), (176, 185, 188, 187), (185, 186, 189, 188), (187, 188, 183, 180), (188, 189, 184, 183), (177, 190, 193, 192), (190, 191, 194, 193), (192, 193, 189, 186), (193, 194, 184, 189), (178, 195, 198, 197), (195, 196, 199, 198), (197, 198, 194, 191), (198, 199, 184, 194), (200, 204, 207, 206), (204, 205, 208, 207), (206, 207, 224, 221), (207, 208, 209, 224), (201, 210, 213, 212), (210, 211, 214, 213), (212, 213, 208, 205), (213, 214, 209, 208), (202, 215, 218, 217), (215, 216, 219, 218), (217, 218, 214, 211), (218, 219, 209, 214), (203, 220, 223, 222), (220, 221, 224, 223), (222, 223, 219, 216), (223, 224, 209, 219), (225, 228, 231, 230), (228, 229, 232, 231), (230, 231, 243, 240), (231, 232, 233, 243), (226, 234, 237, 236), (234, 235, 238, 237), (236, 237, 232, 229), (237, 238, 233, 232), (227, 239, 242, 241), (239, 240, 243, 242), (241, 242, 238, 235), (242, 243, 233, 238), (244, 247, 250, 249), (247, 248, 251, 250), (249, 250, 262, 259), (250, 251, 252, 262), (245, 253, 256, 255), (253, 254, 257, 256), (255, 256, 251, 248), (256, 257, 252, 251), (246, 258, 261, 260), (258, 259, 262, 261), (260, 261, 257, 254), (261, 262, 252, 257), (263, 267, 270, 269), (267, 268, 271, 270), (269, 270, 287, 284), (270, 271, 272, 287), (264, 273, 276, 275), (273, 274, 277, 276), (275, 276, 271, 268), (276, 277, 272, 271), (265, 278, 281, 280), (278, 279, 282, 281), (280, 281, 277, 274), (281, 282, 272, 277), (266, 283, 286, 285), (283, 284, 287, 286), (285, 286, 282, 279), (286, 287, 272, 282), (288, 293, 296, 295), (293, 294, 297, 296), (295, 296, 318, 315), (296, 297, 298, 318), (289, 299, 302, 301), (299, 300, 303, 302), (301, 302, 297, 294), (302, 303, 298, 297), (290, 304, 307, 306), (304, 305, 308, 307), (306, 307, 303, 300), (307, 308, 298, 303), (291, 309, 312, 311), (309, 310, 313, 312), (311, 312, 308, 305), (312, 313, 298, 308), (292, 314, 317, 316), (314, 315, 318, 317), (316, 317, 313, 310), (317, 318, 298, 313), (319, 323, 326, 325), (323, 324, 327, 326), (325, 326, 343, 340), (326, 327, 328, 343), (320, 329, 332, 331), (329, 330, 333, 332), (331, 332, 327, 324), (332, 333, 328, 327), (321, 334, 337, 336), (334, 335, 338, 337), (336, 337, 333, 330), (337, 338, 328, 333), (322, 339, 342, 341), (339, 340, 343, 342), (341, 342, 338, 335), (342, 343, 328, 338), (344, 349, 352, 351), (349, 350, 353, 352), (351, 352, 374, 371), (352, 353, 354, 374), (345, 355, 358, 357), (355, 356, 359, 358), (357, 358, 353, 350), (358, 359, 354, 353), (346, 360, 363, 362), (360, 361, 364, 363), (362, 363, 359, 356), (363, 364, 354, 359), (347, 365, 368, 367), (365, 366, 369, 368), (367, 368, 364, 361), (368, 369, 354, 364), (348, 370, 373, 372), (370, 371, 374, 373), (372, 373, 369, 366), (373, 374, 354, 369), (375, 379, 382, 381), (379, 380, 383, 382), (381, 382, 399, 396), (382, 383, 384, 399), (376, 385, 388, 387), (385, 386, 389, 388), (387, 388, 383, 380), (388, 389, 384, 383), (377, 390, 393, 392), (390, 391, 394, 393), (392, 393, 389, 386), (393, 394, 384, 389), (378, 395, 398, 397), (395, 396, 399, 398), (397, 398, 394, 391), (398, 399, 384, 394), (400, 403, 406, 405), (403, 404, 407, 406), (405, 406, 418, 415), (406, 407, 408, 418), (401, 409, 412, 411), (409, 410, 413, 412), (411, 412, 407, 404), (412, 413, 408, 407), (402, 414, 417, 416), (414, 415, 418, 417), (416, 417, 413, 410), (417, 418, 408, 413), (419, 422, 425, 424), (422, 423, 426, 425), (424, 425, 437, 434), (425, 426, 427, 437), (420, 428, 431, 430), (428, 429, 432, 431), (430, 431, 426, 423), (431, 432, 427, 426), (421, 433, 436, 435), (433, 434, 437, 436), (435, 436, 432, 429), (436, 437, 427, 432), (438, 441, 444, 443), (441, 442, 445, 444), (443, 444, 456, 453), (444, 445, 446, 456), (439, 447, 450, 449), (447, 448, 451, 450), (449, 450, 445, 442), (450, 451, 446, 445), (440, 452, 455, 454), (452, 453, 456, 455), (454, 455, 451, 448), (455, 456, 446, 451), (457, 460, 463, 462), (460, 461, 464, 463), (462, 463, 475, 472), (463, 464, 465, 475), (458, 466, 469, 468), (466, 467, 470, 469), (468, 469, 464, 461), (469, 470, 465, 464), (459, 471, 474, 473), (471, 472, 475, 474), (473, 474, 470, 467), (474, 475, 465, 470), (476, 480, 483, 482), (480, 481, 484, 483), (482, 483, 500, 497), (483, 484, 485, 500), (477, 486, 489, 488), (486, 487, 490, 489), (488, 489, 484, 481), (489, 490, 485, 484), (478, 491, 494, 493), (491, 492, 495, 494), (493, 494, 490, 487), (494, 495, 485, 490), (479, 496, 499, 498), (496, 497, 500, 499), (498, 499, 495, 492), (499, 500, 485, 495), (501, 505, 508, 507), (505, 506, 509, 508), (507, 508, 525, 522), (508, 509, 510, 525), (502, 511, 514, 513), (511, 512, 515, 514), (513, 514, 509, 506), (514, 515, 510, 509), (503, 516, 519, 518), (516, 517, 520, 519), (518, 519, 515, 512), (519, 520, 510, 515), (504, 521, 524, 523), (521, 522, 525, 524), (523, 524, 520, 517), (524, 525, 510, 520), (526, 530, 533, 532), (530, 531, 534, 533), (532, 533, 550, 547), (533, 534, 535, 550), (527, 536, 539, 538), (536, 537, 540, 539), (538, 539, 534, 531), (539, 540, 535, 534), (528, 541, 544, 543), (541, 542, 545, 544), (543, 544, 540, 537), (544, 545, 535, 540), (529, 546, 549, 548), (546, 547, 550, 549), (548, 549, 545, 542), (549, 550, 535, 545), (551, 555, 558, 557), (555, 556, 559, 558), (557, 558, 575, 572), (558, 559, 560, 575), (552, 561, 564, 563), (561, 562, 565, 564), (563, 564, 559, 556), (564, 565, 560, 559), (553, 566, 569, 568), (566, 567, 570, 569), (568, 569, 565, 562), (569, 570, 560, 565), (554, 571, 574, 573), (571, 572, 575, 574), (573, 574, 570, 567), (574, 575, 560, 570), (576, 580, 583, 582), (580, 581, 584, 583), (582, 583, 600, 597), (583, 584, 585, 600), (577, 586, 589, 588), (586, 587, 590, 589), (588, 589, 584, 581), (589, 590, 585, 584), (578, 591, 594, 593), (591, 592, 595, 594), (593, 594, 590, 587), (594, 595, 585, 590), (579, 596, 599, 598), (596, 597, 600, 599), (598, 599, 595, 592), (599, 600, 585, 595), (601, 606, 609, 608), (606, 607, 610, 609), (608, 609, 631, 628), (609, 610, 611, 631), (602, 612, 615, 614), (612, 613, 616, 615), (614, 615, 610, 607), (615, 616, 611, 610), (603, 617, 620, 619), (617, 618, 621, 620), (619, 620, 616, 613), (620, 621, 611, 616), (604, 622, 625, 624), (622, 623, 626, 625), (624, 625, 621, 618), (625, 626, 611, 621), (605, 627, 630, 629), (627, 628, 631, 630), (629, 630, 626, 623), (630, 631, 611, 626), (632, 636, 639, 638), (636, 637, 640, 639), (638, 639, 656, 653), (639, 640, 641, 656), (633, 642, 645, 644), (642, 643, 646, 645), (644, 645, 640, 637), (645, 646, 641, 640), (634, 647, 650, 649), (647, 648, 651, 650), (649, 650, 646, 643), (650, 651, 641, 646), (635, 652, 655, 654), (652, 653, 656, 655), (654, 655, 651, 648), (655, 656, 641, 651), (657, 662, 665, 664), (662, 663, 666, 665), (664, 665, 687, 684), (665, 666, 667, 687), (658, 668, 671, 670), (668, 669, 672, 671), (670, 671, 666, 663), (671, 672, 667, 666), (659, 673, 676, 675), (673, 674, 677, 676), (675, 676, 672, 669), (676, 677, 667, 672), (660, 678, 681, 680), (678, 679, 682, 681), (680, 681, 677, 674), (681, 682, 667, 677), (661, 683, 686, 685), (683, 684, 687, 686), (685, 686, 682, 679), (686, 687, 667, 682), (688, 691, 694, 693), (691, 692, 695, 694), (693, 694, 706, 703), (694, 695, 696, 706), (689, 697, 700, 699), (697, 698, 701, 700), (699, 700, 695, 692), (700, 701, 696, 695), (690, 702, 705, 704), (702, 703, 706, 705), (704, 705, 701, 698), (705, 706, 696, 701), (707, 711, 714, 713), (711, 712, 715, 714), (713, 714, 731, 728), (714, 715, 716, 731), (708, 717, 720, 719), (717, 718, 721, 720), (719, 720, 715, 712), (720, 721, 716, 715), (709, 722, 725, 724), (722, 723, 726, 725), (724, 725, 721, 718), (725, 726, 716, 721), (710, 727, 730, 729), (727, 728, 731, 730), (729, 730, 726, 723), (730, 731, 716, 726), (732, 735, 738, 737), (735, 736, 739, 738), (737, 738, 750, 747), (738, 739, 740, 750), (733, 741, 744, 743), (741, 742, 745, 744), (743, 744, 739, 736), (744, 745, 740, 739), (734, 746, 749, 748), (746, 747, 750, 749), (748, 749, 745, 742), (749, 750, 740, 745), (751, 755, 758, 757), (755, 756, 759, 758), (757, 758, 775, 772), (758, 759, 760, 775), (752, 761, 764, 763), (761, 762, 765, 764), (763, 764, 759, 756), (764, 765, 760, 759), (753, 766, 769, 768), (766, 767, 770, 769), (768, 769, 765, 762), (769, 770, 760, 765), (754, 771, 774, 773), (771, 772, 775, 774), (773, 774, 770, 767), (774, 775, 760, 770), (776, 780, 783, 782), (780, 781, 784, 783), (782, 783, 800, 797), (783, 784, 785, 800), (777, 786, 789, 788), (786, 787, 790, 789), (788, 789, 784, 781), (789, 790, 785, 784), (778, 791, 794, 793), (791, 792, 795, 794), (793, 794, 790, 787), (794, 795, 785, 790), (779, 796, 799, 798), (796, 797, 800, 799), (798, 799, 795, 792), (799, 800, 785, 795), (801, 805, 808, 807), (805, 806, 809, 808), (807, 808, 825, 822), (808, 809, 810, 825), (802, 811, 814, 813), (811, 812, 815, 814), (813, 814, 809, 806), (814, 815, 810, 809), (803, 816, 819, 818), (816, 817, 820, 819), (818, 819, 815, 812), (819, 820, 810, 815), (804, 821, 824, 823), (821, 822, 825, 824), (823, 824, 820, 817), (824, 825, 810, 820), (826, 830, 833, 832), (830, 831, 834, 833), (832, 833, 850, 847), (833, 834, 835, 850), (827, 836, 839, 838), (836, 837, 840, 839), (838, 839, 834, 831), (839, 840, 835, 834), (828, 841, 844, 843), (841, 842, 845, 844), (843, 844, 840, 837), (844, 845, 835, 840), (829, 846, 849, 848), (846, 847, 850, 849), (848, 849, 845, 842), (849, 850, 835, 845), (851, 855, 858, 857), (855, 856, 859, 858), (857, 858, 875, 872), (858, 859, 860, 875), (852, 861, 864, 863), (861, 862, 865, 864), (863, 864, 859, 856), (864, 865, 860, 859), (853, 866, 869, 868), (866, 867, 870, 869), (868, 869, 865, 862), (869, 870, 860, 865), (854, 871, 874, 873), (871, 872, 875, 874), (873, 874, 870, 867), (874, 875, 860, 870), (876, 879, 882, 881), (879, 880, 883, 882), (881, 882, 894, 891), (882, 883, 884, 894), (877, 885, 888, 887), (885, 886, 889, 888), (887, 888, 883, 880), (888, 889, 884, 883), (878, 890, 893, 892), (890, 891, 894, 893), (892, 893, 889, 886), (893, 894, 884, 889), (895, 898, 901, 900), (898, 899, 902, 901), (900, 901, 913, 910), (901, 902, 903, 913), (896, 904, 907, 906), (904, 905, 908, 907), (906, 907, 902, 899), (907, 908, 903, 902), (897, 909, 912, 911), (909, 910, 913, 912), (911, 912, 908, 905), (912, 913, 903, 908), (914, 917, 920, 919), (917, 918, 921, 920), (919, 920, 932, 929), (920, 921, 922, 932), (915, 923, 926, 925), (923, 924, 927, 926), (925, 926, 921, 918), (926, 927, 922, 921), (916, 928, 931, 930), (928, 929, 932, 931), (930, 931, 927, 924), (931, 932, 922, 927), (933, 936, 939, 938), (936, 937, 940, 939), (938, 939, 951, 948), (939, 940, 941, 951), (934, 942, 945, 944), (942, 943, 946, 945), (944, 945, 940, 937), (945, 946, 941, 940), (935, 947, 950, 949), (947, 948, 951, 950), (949, 950, 946, 943), (950, 951, 941, 946), (0, 25, 31, 4), (4, 31, 46, 5), (5, 46, 45, 12), (12, 45, 28, 1), (27, 75, 81, 40), (40, 81, 96, 41), (41, 96, 95, 47), (47, 95, 78, 28), (77, 50, 56, 90), (90, 56, 71, 91), (91, 71, 70, 97), (97, 70, 53, 78), (52, 2, 17, 65), (65, 17, 11, 66), (66, 11, 10, 72), (72, 10, 1, 53), (75, 176, 187, 79), (79, 187, 180, 80), (80, 180, 179, 87), (87, 179, 175, 76), (177, 151, 162, 190), (190, 162, 155, 191), (191, 155, 154, 197), (197, 154, 150, 178), (152, 52, 67, 165), (165, 67, 61, 166), (166, 61, 60, 172), (172, 60, 51, 153), (176, 125, 131, 185), (185, 131, 146, 186), (186, 146, 145, 192), (192, 145, 128, 177), (127, 100, 106, 140), (140, 106, 121, 141), (141, 121, 120, 147), (147, 120, 103, 128), (102, 152, 167, 115), (115, 167, 161, 116), (116, 161, 160, 122), (122, 160, 151, 103), (125, 27, 42, 129), (129, 42, 36, 130), (130, 36, 35, 137), (137, 35, 26, 126), (2, 102, 117, 15), (15, 117, 111, 16), (16, 111, 110, 22), (22, 110, 101, 3), (203, 226, 236, 220), (220, 236, 229, 221), (221, 229, 228, 206), (206, 228, 225, 200), (246, 264, 275, 258), (258, 275, 268, 259), (259, 268, 267, 249), (249, 267, 263, 244), (245, 227, 241, 253), (253, 241, 235, 254), (254, 235, 234, 260), (260, 234, 226, 246), (202, 265, 280, 215), (215, 280, 274, 216), (216, 274, 273, 222), (222, 273, 264, 203), (288, 201, 212, 293), (293, 212, 205, 294), (294, 205, 204, 301), (301, 204, 200, 289), (322, 26, 37, 339), (339, 37, 30, 340), (340, 30, 29, 325), (325, 29, 25, 319), (348, 263, 269, 370), (370, 269, 284, 371), (371, 284, 283, 351), (351, 283, 266, 344), (378, 127, 142, 395), (395, 142, 136, 396), (396, 136, 135, 381), (381, 135, 126, 375), (3, 291, 311, 20), (20, 311, 305, 21), (21, 305, 304, 6), (6, 304, 290, 0), (227, 321, 336, 239), (239, 336, 330, 240), (240, 330, 329, 230), (230, 329, 320, 225), (100, 347, 367, 104), (104, 367, 361, 105), (105, 361, 360, 112), (112, 360, 346, 101), (244, 377, 392, 247), (247, 392, 386, 248), (248, 386, 385, 255), (255, 385, 376, 245), (377, 348, 372, 390), (390, 372, 366, 391), (391, 366, 365, 397), (397, 365, 347, 378), (321, 376, 387, 334), (334, 387, 380, 335), (335, 380, 379, 341), (341, 379, 375, 322), (345, 292, 316, 355), (355, 316, 310, 356), (356, 310, 309, 362), (362, 309, 291, 346), (289, 320, 331, 299), (299, 331, 324, 300), (300, 324, 323, 306), (306, 323, 319, 290), (402, 420, 430, 414), (414, 430, 423, 415), (415, 423, 422, 405), (405, 422, 419, 400), (440, 402, 416, 452), (452, 416, 410, 453), (453, 410, 409, 443), (443, 409, 401, 438), (457, 421, 435, 460), (460, 435, 429, 461), (461, 429, 428, 468), (468, 428, 420, 458), (458, 440, 454, 466), (466, 454, 448, 467), (467, 448, 447, 473), (473, 447, 439, 459), (201, 401, 411, 210), (210, 411, 404, 211), (211, 404, 403, 217), (217, 403, 400, 202), (421, 266, 285, 433), (433, 285, 279, 434), (434, 279, 278, 424), (424, 278, 265, 419), (344, 457, 462, 349), (349, 462, 472, 350), (350, 472, 471, 357), (357, 471, 459, 345), (438, 288, 295, 441), (441, 295, 315, 442), (442, 315, 314, 449), (449, 314, 292, 439), (476, 501, 507, 480), (480, 507, 522, 481), (481, 522, 521, 488), (488, 521, 504, 477), (478, 527, 538, 491), (491, 538, 531, 492), (492, 531, 530, 498), (498, 530, 526, 479), (528, 552, 563, 541), (541, 563, 556, 542), (542, 556, 555, 548), (548, 555, 551, 529), (553, 503, 518, 566), (566, 518, 512, 567), (567, 512, 511, 573), (573, 511, 502, 554), (50, 504, 523, 54), (54, 523, 517, 55), (55, 517, 516, 62), (62, 516, 503, 51), (552, 150, 156, 561), (561, 156, 171, 562), (562, 171, 170, 568), (568, 170, 153, 553), (178, 528, 543, 195), (195, 543, 537, 196), (196, 537, 536, 181), (181, 536, 527, 175), (477, 77, 92, 486), (486, 92, 86, 487), (487, 86, 85, 493), (493, 85, 76, 478), (576, 601, 608, 580), (580, 608, 628, 581), (581, 628, 627, 588), (588, 627, 605, 577), (578, 633, 644, 591), (591, 644, 637, 592), (592, 637, 636, 598), (598, 636, 632, 579), (634, 658, 670, 647), (647, 670, 663, 648), (648, 663, 662, 654), (654, 662, 657, 635), (659, 604, 624, 673), (673, 624, 618, 674), (674, 618, 617, 680), (680, 617, 603, 660), (501, 605, 629, 505), (505, 629, 623, 506), (506, 623, 622, 513), (513, 622, 604, 502), (658, 551, 557, 668), (668, 557, 572, 669), (669, 572, 571, 675), (675, 571, 554, 659), (529, 634, 649, 546), (546, 649, 643, 547), (547, 643, 642, 532), (532, 642, 633, 526), (577, 476, 482, 586), (586, 482, 497, 587), (587, 497, 496, 593), (593, 496, 479, 578), (690, 708, 719, 702), (702, 719, 712, 703), (703, 712, 711, 693), (693, 711, 707, 688), (689, 732, 737, 697), (697, 737, 747, 698), (698, 747, 746, 704), (704, 746, 734, 690), (733, 751, 757, 741), (741, 757, 772, 742), (742, 772, 771, 748), (748, 771, 754, 734), (753, 709, 724, 766), (766, 724, 718, 767), (767, 718, 717, 773), (773, 717, 708, 754), (661, 752, 763, 683), (683, 763, 756, 684), (684, 756, 755, 664), (664, 755, 751, 657), (732, 632, 638, 735), (735, 638, 653, 736), (736, 653, 652, 743), (743, 652, 635, 733), (579, 689, 699, 596), (596, 699, 692, 597), (597, 692, 691, 582), (582, 691, 688, 576), (710, 602, 614, 727), (727, 614, 607, 728), (728, 607, 606, 713), (713, 606, 601, 707), (779, 802, 813, 796), (796, 813, 806, 797), (797, 806, 805, 782), (782, 805, 801, 776), (826, 851, 857, 830), (830, 857, 872, 831), (831, 872, 871, 838), (838, 871, 854, 827), (777, 829, 848, 786), (786, 848, 842, 787), (787, 842, 841, 793), (793, 841, 828, 778), (852, 804, 823, 861), (861, 823, 817, 862), (862, 817, 816, 868), (868, 816, 803, 853), (709, 854, 873, 722), (722, 873, 867, 723), (723, 867, 866, 729), (729, 866, 853, 710), (802, 603, 619, 811), (811, 619, 613, 812), (812, 613, 612, 818), (818, 612, 602, 803), (752, 828, 843, 761), (761, 843, 837, 762), (762, 837, 836, 768), (768, 836, 827, 753), (778, 661, 685, 791), (791, 685, 679, 792), (792, 679, 678, 798), (798, 678, 660, 779), (876, 895, 900, 879), (879, 900, 910, 880), (880, 910, 909, 887), (887, 909, 897, 877), (916, 934, 944, 928), (928, 944, 937, 929), (929, 937, 936, 919), (919, 936, 933, 914), (877, 916, 930, 885), (885, 930, 924, 886), (886, 924, 923, 892), (892, 923, 915, 878), (934, 897, 911, 942), (942, 911, 905, 943), (943, 905, 904, 949), (949, 904, 896, 935), (829, 915, 925, 846), (846, 925, 918, 847), (847, 918, 917, 832), (832, 917, 914, 826), (935, 852, 863, 947), (947, 863, 856, 948), (948, 856, 855, 938), (938, 855, 851, 933), (776, 876, 881, 780), (780, 881, 891, 781), (781, 891, 890, 788), (788, 890, 878, 777), (804, 896, 906, 821), (821, 906, 899, 822), (822, 899, 898, 807), (807, 898, 895, 801), (28, 78, 53, 1)])
me_cube_009.materials.append(mat_material_001)
me_cube_009.use_remesh_preserve_volume = False
me_cube_009.use_remesh_preserve_attributes = False
me_cube_009.use_mirror_vertex_groups = False
me_cube_009.update()
me_cylinder = bpy.data.meshes.new('Cylinder')
me_cylinder.from_pydata([(0.0, 1.0, -1.0), (5.96e-08, 1.0, 1.0), (0.3827, 0.9239, 1.0), (0.3827, 0.9239, -1.0), (1.192e-07, -0.7391, -1.0), (1.788e-07, -1.0, -1.0), (-0.3827, -0.9239, -1.0), (-0.7071, -0.7071, -1.0), (-0.9239, -0.3827, -1.0), (-1.0, 1.192e-08, -1.0), (-0.9239, 0.3827, -1.0), (-0.7071, 0.7071, -1.0), (-0.3827, 0.9239, -1.0), (0.0, 0.7391, -1.0), (-0.2829, 0.6829, -1.0), (-0.5226, 0.5226, -1.0), (-0.6829, 0.2829, -1.0), (-0.7391, 8.814e-09, -1.0), (-0.6829, -0.2829, -1.0), (-0.5226, -0.5226, -1.0), (-0.2829, -0.6829, -1.0), (0.2829, -0.6829, -1.0), (0.5226, -0.5226, -1.0), (0.6829, -0.2829, -1.0), (0.7391, -3.231e-08, -1.0), (0.6829, 0.2829, -1.0), (0.5226, 0.5226, -1.0), (0.2829, 0.6829, -1.0), (0.7071, 0.7071, -1.0), (0.9239, 0.3827, -1.0), (1.0, -4.371e-08, -1.0), (0.9239, -0.3827, -1.0), (0.7071, -0.7071, -1.0), (0.3827, -0.9239, -1.0), (-0.3827, 0.9239, 1.0), (1.192e-07, -0.7391, 1.0), (1.788e-07, -1.0, 1.0), (0.3827, -0.9239, 1.0), (0.7071, -0.7071, 1.0), (0.9239, -0.3827, 1.0), (1.0, -4.371e-08, 1.0), (0.9239, 0.3827, 1.0), (0.7071, 0.7071, 1.0), (-0.2829, 0.6829, 1.0), (5.96e-08, 0.7391, 1.0), (0.2829, 0.6829, 1.0), (0.5226, 0.5226, 1.0), (0.6829, 0.2829, 1.0), (0.7391, -3.231e-08, 1.0), (0.6829, -0.2829, 1.0), (0.5226, -0.5226, 1.0), (0.2829, -0.6829, 1.0), (-0.2829, -0.6829, 1.0), (-0.5226, -0.5226, 1.0), (-0.6829, -0.2829, 1.0), (-0.7391, 8.814e-09, 1.0), (-0.6829, 0.2829, 1.0), (-0.5226, 0.5226, 1.0), (-0.7071, 0.7071, 1.0), (-0.9239, 0.3827, 1.0), (-1.0, 1.192e-08, 1.0), (-0.9239, -0.3827, 1.0), (-0.7071, -0.7071, 1.0), (-0.3827, -0.9239, 1.0)], [], [(0, 1, 2, 3), (4, 5, 6, 7, 8, 9, 10, 11, 12, 0, 3, 13, 14, 15, 16, 17, 18, 19, 20), (4, 21, 22, 23, 24, 25, 26, 27, 13, 3, 28, 29, 30, 31, 32, 33, 5), (12, 34, 1, 0), (35, 36, 37, 38, 39, 40, 41, 42, 2, 43, 44, 45, 46, 47, 48, 49, 50, 51), (35, 52, 53, 54, 55, 56, 57, 43, 2, 1, 34, 58, 59, 60, 61, 62, 63, 36), (3, 2, 42, 28), (28, 42, 41, 29), (29, 41, 40, 30), (30, 40, 39, 31), (31, 39, 38, 32), (32, 38, 37, 33), (33, 37, 36, 5), (5, 36, 63, 6), (6, 63, 62, 7), (7, 62, 61, 8), (8, 61, 60, 9), (9, 60, 59, 10), (10, 59, 58, 11), (11, 58, 34, 12), (13, 27, 45, 44), (14, 13, 44, 43), (27, 26, 46, 45), (15, 14, 43, 57), (26, 25, 47, 46), (16, 15, 57, 56), (25, 24, 48, 47), (17, 16, 56, 55), (24, 23, 49, 48), (18, 17, 55, 54), (23, 22, 50, 49), (19, 18, 54, 53), (22, 21, 51, 50), (20, 19, 53, 52), (21, 4, 35, 51), (4, 20, 52, 35)])
me_cylinder.materials.append(mat_material_002)
me_cylinder.use_remesh_preserve_volume = False
me_cylinder.use_remesh_preserve_attributes = False
me_cylinder.use_mirror_vertex_groups = False
me_cylinder.update()
me_cube = bpy.data.meshes.new('Cube')
me_cube.from_pydata([(-0.9, -0.5, 7.4), (-0.9, -0.4, 7.4), (-0.9, -0.4, 6.6), (-0.9, -0.5, 6.6), (-0.5, -0.5, 7.4), (-0.55, -0.5, 7.4), (-0.55, -0.5, 7.0), (-0.85, -0.5, 7.0), (-0.85, -0.5, 7.4), (-0.5, -0.5, 6.6), (-0.85, -0.4, 7.4), (-0.85, -0.4, 7.0), (-0.55, -0.4, 7.0), (-0.55, -0.4, 7.4), (-0.5, -0.4, 7.4), (-0.5, -0.4, 6.6), (-0.9, 0.4, 7.4), (-0.9, 0.5, 7.4), (-0.9, 0.5, 6.6), (-0.9, 0.4, 6.6), (-0.5, 0.4, 7.4), (-0.55, 0.4, 7.4), (-0.55, 0.4, 7.0), (-0.85, 0.4, 7.0), (-0.85, 0.4, 7.4), (-0.5, 0.4, 6.6), (-0.85, 0.5, 7.4), (-0.85, 0.5, 7.0), (-0.55, 0.5, 7.0), (-0.55, 0.5, 7.4), (-0.5, 0.5, 7.4), (-0.5, 0.5, 6.6), (-0.75, -0.5, 6.6), (-0.75, -0.4, 6.6), (-0.75, -0.4, 5.4), (-0.75, -0.5, 5.4), (-0.65, -0.5, 6.6), (-0.65, -0.5, 5.4), (-0.65, -0.4, 6.6), (-0.65, -0.4, 5.4), (-0.75, 0.4, 6.6), (-0.75, 0.5, 6.6), (-0.75, 0.5, 5.4), (-0.75, 0.4, 5.4), (-0.65, 0.4, 6.6), (-0.65, 0.5, 6.6), (-0.65, 0.5, 5.4), (-0.65, 0.4, 5.4), (1.0, 1.0, -1.0), (1.0, -1.0, -1.0), (-1.0, -1.0, -1.0), (-1.0, 1.0, -1.0), (0.9, 0.9, 1.4), (0.9, -0.9, 1.4), (-0.9, -0.9, 1.4), (-0.9, 0.9, 1.4), (1.0, 1.0, 1.0), (1.0, -1.0, 1.0), (-1.0, 1.0, 1.0), (-1.0, -1.0, 1.0), (-0.9, -0.9, 1.4), (0.8, -0.9, 1.4), (-0.9, 0.9, 1.4), (0.8, 0.9, 1.4), (-0.9, 0.8, 5.4), (-0.9, -0.8, 5.4), (-0.5, -0.8, 5.4), (-0.5, 0.8, 5.4), (-0.9, 0.8667, 2.733), (-0.9, 0.8333, 4.067), (-0.06667, 0.8333, 4.067), (0.3667, 0.8667, 2.733), (0.3667, -0.8667, 2.733), (-0.06667, -0.8333, 4.067), (-0.9, -0.8333, 4.067), (-0.9, -0.8667, 2.733), (-0.9, 0.3, 1.4), (-0.9, -0.3, 1.4), (0.8, -0.3, 1.4), (0.8, 0.3, 1.4), (-0.9, 0.2667, 5.4), (-0.9, -0.2667, 5.4), (-0.5, -0.2667, 5.4), (-0.5, 0.2667, 5.4), (-0.9, -0.2889, 2.733), (-0.9, 0.2889, 2.733), (-0.9, -0.2778, 4.067), (-0.9, 0.2778, 4.067), (0.3667, 0.2889, 2.733), (0.3667, -0.2889, 2.733), (-0.06667, 0.2778, 4.067), (-0.06667, -0.2778, 4.067), (0.3667, 0.1444, 2.733), (0.3667, 2.98e-07, 2.733), (0.3667, -0.1444, 2.733), (-0.06667, 0.1389, 4.067), (-0.06667, 2.682e-07, 4.067), (-0.06667, -0.1389, 4.067), (0.2583, -0.2861, 3.067), (0.15, -0.2833, 3.4), (0.04167, -0.2806, 3.733), (0.2583, 0.2861, 3.067), (0.15, 0.2833, 3.4), (0.04167, 0.2806, 3.733), (0.2583, -0.1431, 3.067), (0.15, -0.1417, 3.4), (0.04167, -0.1403, 3.733), (0.2583, 2.906e-07, 3.067), (0.15, 2.831e-07, 3.4), (0.04167, 2.757e-07, 3.733), (0.2583, 0.1431, 3.067), (0.15, 0.1417, 3.4), (0.04167, 0.1403, 3.733), (0.15, 0.65, 3.4), (-0.04734, 0.6005, 4.006), (-0.2146, 0.4596, 4.519), (-0.3264, 0.2487, 4.862), (-0.3657, -2.841e-08, 4.983), (-0.3264, -0.2487, 4.862), (-0.2146, -0.4596, 4.519), (-0.04734, -0.6005, 4.006), (0.15, -0.65, 3.4), (0.3473, -0.6005, 2.794), (0.5146, -0.4596, 2.281), (0.6264, -0.2487, 1.938), (0.6657, 7.751e-09, 1.817), (0.6264, 0.2487, 1.938), (0.5146, 0.4596, 2.281), (0.3473, 0.6005, 2.794), (0.1741, 0.65, 3.526), (-0.02319, 0.6005, 4.132), (-0.1905, 0.4596, 4.645), (-0.3023, 0.2487, 4.988), (-0.3415, -2.898e-08, 5.109), (-0.3023, -0.2487, 4.988), (-0.1905, -0.4596, 4.645), (-0.02319, -0.6005, 4.132), (0.1741, -0.65, 3.526), (0.3715, -0.6005, 2.92), (0.5388, -0.4596, 2.407), (0.6506, -0.2487, 2.064), (0.6898, 7.18e-09, 1.943), (0.6506, 0.2487, 2.064), (0.5388, 0.4596, 2.407), (0.3715, 0.6005, 2.92), (0.15, 0.6, 3.4), (-0.03216, 0.5543, 3.959), (-0.1866, 0.4243, 4.433), (-0.2898, 0.2296, 4.75), (-0.326, -2.623e-08, 4.861), (-0.2898, -0.2296, 4.75), (-0.1866, -0.4243, 4.433), (-0.03216, -0.5543, 3.959), (0.15, -0.6, 3.4), (0.3322, -0.5543, 2.841), (0.4866, -0.4243, 2.367), (0.5898, -0.2296, 2.05), (0.626, 7.155e-09, 1.939), (0.5898, 0.2296, 2.05), (0.4866, 0.4243, 2.367), (0.3322, 0.5543, 2.841), (0.15, 0.6, 3.4), (-0.03216, 0.5543, 3.959), (-0.1866, 0.4243, 4.433), (-0.2898, 0.2296, 4.75), (-0.326, -2.623e-08, 4.861), (-0.2898, -0.2296, 4.75), (-0.1866, -0.4243, 4.433), (-0.03216, -0.5543, 3.959), (0.15, -0.6, 3.4), (0.3322, -0.5543, 2.841), (0.4866, -0.4243, 2.367), (0.5898, -0.2296, 2.05), (0.626, 7.155e-09, 1.939), (0.5898, 0.2296, 2.05), (0.4866, 0.4243, 2.367), (0.3322, 0.5543, 2.841), (0.1743, 0.6, 3.527), (-0.007827, 0.5543, 4.086), (-0.1623, 0.4243, 4.56), (-0.2654, 0.2296, 4.877), (-0.3017, -2.636e-08, 4.988), (-0.2654, -0.2296, 4.877), (-0.1623, -0.4243, 4.56), (-0.007827, -0.5543, 4.086), (0.1743, -0.6, 3.527), (0.3565, -0.5543, 2.968), (0.5109, -0.4243, 2.494), (0.6141, -0.2296, 2.177), (0.6503, 7.02e-09, 2.066), (0.6141, 0.2296, 2.177), (0.5109, 0.4243, 2.494), (0.3565, 0.5543, 2.968), (0.15, 0.4, 3.4), (0.02856, 0.3696, 3.773), (-0.07439, 0.2828, 4.089), (-0.1432, 0.1531, 4.3), (-0.1673, -1.748e-08, 4.374), (-0.1432, -0.1531, 4.3), (-0.07439, -0.2828, 4.089), (0.02856, -0.3696, 3.773), (0.15, -0.4, 3.4), (0.2714, -0.3696, 3.027), (0.3744, -0.2828, 2.711), (0.4432, -0.1531, 2.5), (0.4673, 4.77e-09, 2.426), (0.4432, 0.1531, 2.5), (0.3744, 0.2828, 2.711), (0.2714, 0.3696, 3.027), (0.04063, 0.3696, 3.836), (0.1621, 0.4, 3.463), (-0.06232, 0.2828, 4.152), (-0.1311, 0.1531, 4.363), (-0.1553, -1.779e-08, 4.437), (-0.1311, -0.1531, 4.363), (-0.06232, -0.2828, 4.152), (0.04063, -0.3696, 3.836), (0.1621, -0.4, 3.463), (0.2835, -0.3696, 3.09), (0.3865, -0.2828, 2.774), (0.4553, -0.1531, 2.563), (0.4794, 4.468e-09, 2.489), (0.4553, 0.1531, 2.563), (0.3865, 0.2828, 2.774), (0.2835, 0.3696, 3.09)], [(63, 65)], [(0, 1, 2, 3), (4, 5, 6, 7, 8, 0, 3, 9), (10, 1, 0, 8), (1, 10, 11, 12, 13, 14, 15, 2), (3, 2, 15, 9), (14, 4, 9, 15), (4, 14, 13, 5), (11, 10, 8, 7), (7, 6, 12, 11), (6, 5, 13, 12), (16, 17, 18, 19), (20, 21, 22, 23, 24, 16, 19, 25), (26, 17, 16, 24), (17, 26, 27, 28, 29, 30, 31, 18), (19, 18, 31, 25), (30, 20, 25, 31), (20, 30, 29, 21), (27, 26, 24, 23), (23, 22, 28, 27), (22, 21, 29, 28), (32, 33, 34, 35), (36, 32, 35, 37), (36, 38, 33, 32), (35, 34, 39, 37), (38, 36, 37, 39), (33, 38, 39, 34), (40, 41, 42, 43), (44, 45, 41, 40), (41, 45, 46, 42), (43, 42, 46, 47), (45, 44, 47, 46), (44, 40, 43, 47), (48, 49, 50, 51), (52, 55, 54, 53), (48, 56, 57, 49), (49, 57, 59, 50), (50, 59, 58, 51), (56, 48, 51, 58), (52, 53, 57, 56), (55, 52, 56, 58), (53, 54, 59, 57), (54, 55, 58, 59), (76, 62, 63, 79), (80, 83, 67, 64), (70, 69, 64, 67), (74, 73, 66, 65), (90, 70, 67, 83), (86, 74, 65, 81), (77, 60, 75, 84), (84, 75, 74, 86), (79, 63, 71, 88), (88, 71, 70, 90, 103, 102, 101), (60, 61, 72, 75), (75, 72, 73, 74), (63, 62, 68, 71), (71, 68, 69, 70), (72, 89, 98, 99, 100, 91, 73), (112, 103, 90, 95), (61, 78, 89, 72), (78, 79, 88, 92, 93, 94, 89), (68, 85, 87, 69), (85, 84, 86, 87), (62, 76, 85, 68), (76, 77, 84, 85), (69, 87, 80, 64), (87, 86, 81, 80), (73, 91, 82, 66), (91, 97, 96, 95, 90, 83, 82), (65, 66, 82, 81), (81, 82, 83, 80), (60, 77, 78, 61), (77, 76, 79, 78), (100, 106, 97, 91), (106, 109, 96, 97), (109, 112, 95, 96), (89, 94, 104, 98), (98, 104, 105, 99), (99, 105, 106, 100), (94, 93, 107, 104), (104, 107, 108, 105), (105, 108, 109, 106), (93, 92, 110, 107), (107, 110, 111, 108), (108, 111, 112, 109), (92, 88, 101, 110), (110, 101, 102, 111), (111, 102, 103, 112), (114, 113, 128, 127, 126, 125, 124, 123, 122, 121, 120, 119, 118, 117, 116, 115), (129, 177, 192, 144), (114, 115, 131, 130), (122, 123, 139, 138), (115, 116, 132, 131), (123, 124, 140, 139), (116, 117, 133, 132), (124, 125, 141, 140), (117, 118, 134, 133), (125, 126, 142, 141), (118, 119, 135, 134), (126, 127, 143, 142), (119, 120, 136, 135), (127, 128, 144, 143), (120, 121, 137, 136), (113, 114, 130, 129), (128, 113, 129, 144), (121, 122, 138, 137), (146, 145, 160, 159, 158, 157, 156, 155, 154, 153, 152, 151, 150, 149, 148, 147), (172, 173, 189, 188), (150, 151, 167, 166), (158, 159, 175, 174), (151, 152, 168, 167), (159, 160, 176, 175), (152, 153, 169, 168), (145, 146, 162, 161), (160, 145, 161, 176), (153, 154, 170, 169), (146, 147, 163, 162), (154, 155, 171, 170), (147, 148, 164, 163), (155, 156, 172, 171), (148, 149, 165, 164), (156, 157, 173, 172), (149, 150, 166, 165), (157, 158, 174, 173), (144, 192, 191, 143), (165, 166, 182, 181), (173, 174, 190, 189), (166, 167, 183, 182), (174, 175, 191, 190), (167, 168, 184, 183), (175, 176, 192, 191), (168, 169, 185, 184), (161, 162, 178, 177), (176, 161, 177, 192), (169, 170, 186, 185), (162, 163, 179, 178), (170, 171, 187, 186), (163, 164, 180, 179), (171, 172, 188, 187), (164, 165, 181, 180), (143, 191, 190, 142), (142, 190, 189, 141), (141, 189, 188, 140), (140, 188, 187, 139), (139, 187, 186, 138), (138, 186, 185, 137), (137, 185, 184, 136), (136, 184, 183, 135), (135, 183, 182, 134), (134, 182, 181, 133), (133, 181, 180, 132), (132, 180, 179, 131), (131, 179, 178, 130), (130, 178, 177, 129), (194, 193, 208, 207, 206, 205, 204, 203, 202, 201, 200, 199, 198, 197, 196, 195), (209, 211, 212, 213, 214, 215, 216, 217, 218, 219, 220, 221, 222, 223, 224, 210), (197, 198, 214, 213), (205, 206, 222, 221), (198, 199, 215, 214), (206, 207, 223, 222), (199, 200, 216, 215), (207, 208, 224, 223), (200, 201, 217, 216), (193, 194, 209, 210), (208, 193, 210, 224), (201, 202, 218, 217), (194, 195, 211, 209), (202, 203, 219, 218), (195, 196, 212, 211), (203, 204, 220, 219), (196, 197, 213, 212), (204, 205, 221, 220)])
me_cube.materials.append(mat_material)
me_cube.use_remesh_preserve_volume = False
me_cube.use_remesh_preserve_attributes = False
me_cube.use_mirror_vertex_groups = False
me_cube.update()

# ---- objects
ob_cube_004 = bpy.data.objects.new('Cube.004', me_cube_009)
ob_rotor = bpy.data.objects.new('Rotor', me_cylinder)
ob_cube = bpy.data.objects.new('Cube', me_cube)
ob_lamp = bpy.data.objects.new('Lamp', light_lamp)
ob_camera = bpy.data.objects.new('Camera', cam_camera)

# ---- transforms, parenting, visibility, modifiers, constraints
ob_cube_004.location = (-0.7, 0.02212, 1.802)
ob_cube_004.scale = (0.145, 0.8, 0.1)
ob_cube_004.lineart.crease_threshold = 0.0
_m = ob_cube_004.modifiers.new('Bevel', 'BEVEL')
_m.segments = 5
_m.limit_method = 'NONE'
_m.spread = 0.0
ob_rotor.location = (0.1652, 0.0, 0.8698)
ob_rotor.rotation_euler = (0.0, 0.6545, 0.0)
ob_rotor.scale = (0.575, 0.575, 0.025)
ob_rotor.lineart.crease_threshold = 0.0
ob_cube.location = (0.0, 0.0, 0.0)
ob_cube.scale = (1.0, 1.0, 0.25)
ob_cube.lock_rotations_4d = False
ob_cube.empty_display_type = 'ARROWS'
ob_cube.show_instancer_for_render = False
ob_cube.instance_type = 'FACES'
ob_cube.instance_faces_scale = 0.1
ob_cube.lineart.crease_threshold = 0.0
ob_lamp.location = (4.076, 1.005, 5.904)
ob_lamp.rotation_euler = (0.6503, 0.05522, 1.866)
ob_lamp.lock_rotations_4d = False
ob_lamp.empty_display_type = 'ARROWS'
ob_lamp.color = (0.0, 0.0, 0.0, 0.0)
ob_lamp.lineart.crease_threshold = 0.0
ob_camera.location = (7.481, -6.508, 5.344)
ob_camera.rotation_euler = (1.109, 0.01082, 0.8149)
ob_camera.lock_rotations_4d = False
ob_camera.empty_display_type = 'ARROWS'
ob_camera.color = (0.0, 0.0, 0.0, 0.0)
ob_camera.display_type = 'WIRE'
ob_camera.lineart.crease_threshold = 0.0

# ---- collection membership
col_collection_1.objects.link(ob_cube_004)
col_collection_1.objects.link(ob_rotor)
col_collection_1.objects.link(ob_cube)
col_collection_1.objects.link(ob_lamp)
col_collection_1.objects.link(ob_camera)

# ---- scene / render settings (as saved in the file)
scene.camera = ob_camera
scene.frame_start = 1; scene.frame_end = 250; scene.frame_set(1)
scene.render.engine = 'BLENDER_EEVEE_NEXT'
scene.render.resolution_percentage = 50
scene.render.dither_intensity = 0.0
scene.cycles.use_denoising = False
scene.cycles.samples = 10
scene.cycles.sampling_pattern = 'TABULATED_SOBOL'
scene.cycles.light_sampling_threshold = 0.0
scene.cycles.use_adaptive_sampling = False
scene.cycles.use_light_tree = False
scene.cycles.blur_glossy = 0.0
scene.cycles.pixel_filter_type = 'GAUSSIAN'
scene.cycles.sample_clamp_indirect = 0.0
scene.view_settings.view_transform = 'Standard'
bpy.context.view_layer.update()
